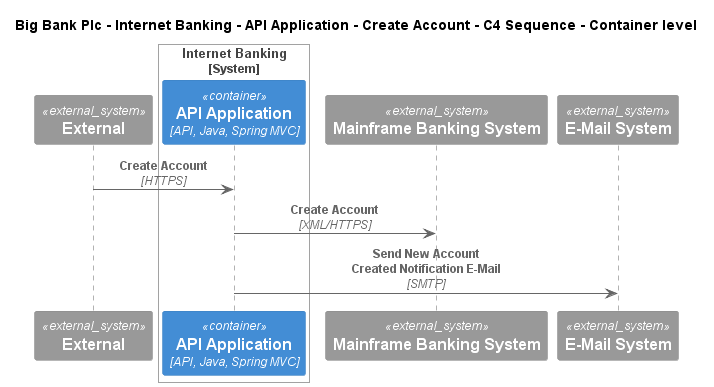

The diagram above was rendered by PlantUML. Its source (embedded in the PNG):
@startuml
!include ..\..\..\..\..\..\..\.c4s\C4_Sequence.puml
SHOW_FOOT_BOXES()

title Big Bank Plc - Internet Banking - API Application - Create Account - C4 Sequence - Container level

System_Ext(C4InterFlow.SoftwareSystems.ExternalSystem, "External", "")

System_Boundary(BigBankPlc.SoftwareSystems.InternetBanking, "Internet Banking")
    Container(BigBankPlc.SoftwareSystems.InternetBanking.Containers.APIApplication, "API Application", "API, Java, Spring MVC", "Provides Internet banking functionality via API")
Boundary_End()
System_Ext(BigBankPlc.SoftwareSystems.MainframeBankingSystem, "Mainframe Banking System", "Stores all of the core banking information about customers, accounts, transactions, etc.")
System_Ext(BigBankPlc.SoftwareSystems.EMailSystem, "E-Mail System", "The internal Microsoft Exchange system")

Rel(C4InterFlow.SoftwareSystems.ExternalSystem, BigBankPlc.SoftwareSystems.InternetBanking.Containers.APIApplication, "Create Account", "HTTPS")
Rel(BigBankPlc.SoftwareSystems.InternetBanking.Containers.APIApplication, BigBankPlc.SoftwareSystems.MainframeBankingSystem, "Create Account", "XML/HTTPS")
Rel(BigBankPlc.SoftwareSystems.InternetBanking.Containers.APIApplication, BigBankPlc.SoftwareSystems.EMailSystem, "Send New Account Created Notification E-Mail", "SMTP")


@enduml